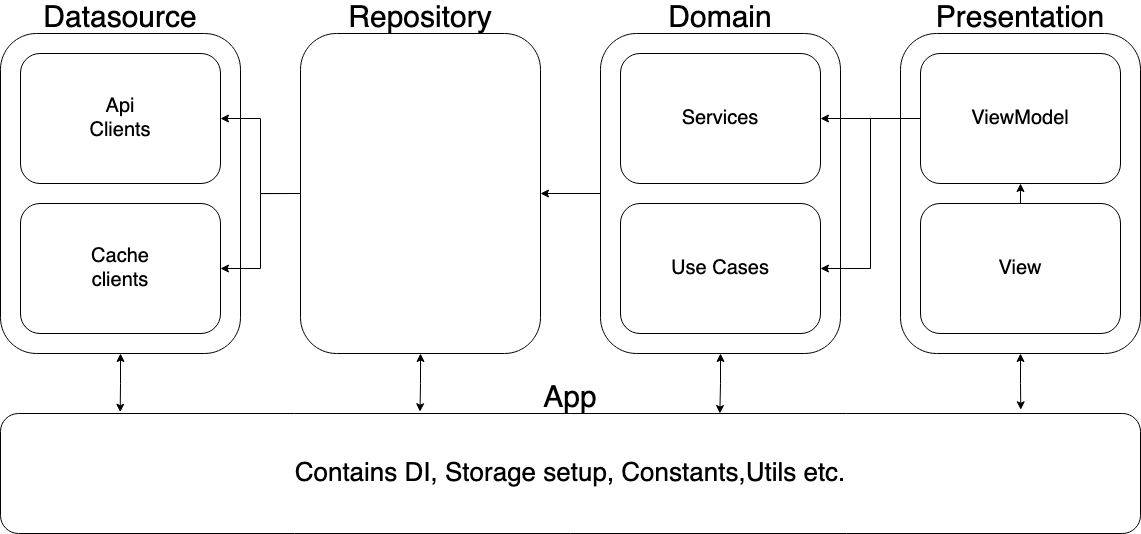

The diagram above was exported from draw.io. Its source (the exported page's mxGraphModel, read from the mxfile embedded in the PNG):
<mxGraphModel dx="1122" dy="1855" grid="1" gridSize="10" guides="1" tooltips="1" connect="1" arrows="1" fold="1" page="1" pageScale="1" pageWidth="850" pageHeight="1100" math="0" shadow="0">
  <root>
    <mxCell id="0" />
    <mxCell id="1" parent="0" />
    <mxCell id="6fA7t6Lyc5Ondk4mygC5-16" style="edgeStyle=orthogonalEdgeStyle;rounded=0;orthogonalLoop=1;jettySize=auto;html=1;exitX=0.5;exitY=1;exitDx=0;exitDy=0;entryX=0.105;entryY=-0.011;entryDx=0;entryDy=0;entryPerimeter=0;startArrow=classic;startFill=1;" parent="1" source="6fA7t6Lyc5Ondk4mygC5-1" target="6fA7t6Lyc5Ondk4mygC5-13" edge="1">
      <mxGeometry relative="1" as="geometry" />
    </mxCell>
    <mxCell id="6fA7t6Lyc5Ondk4mygC5-1" value="" style="rounded=1;whiteSpace=wrap;html=1;" parent="1" vertex="1">
      <mxGeometry x="120" y="-140" width="240" height="320" as="geometry" />
    </mxCell>
    <mxCell id="6fA7t6Lyc5Ondk4mygC5-3" value="" style="rounded=1;whiteSpace=wrap;html=1;" parent="1" vertex="1">
      <mxGeometry x="140" y="-120" width="200" height="130" as="geometry" />
    </mxCell>
    <mxCell id="6fA7t6Lyc5Ondk4mygC5-4" value="" style="rounded=1;whiteSpace=wrap;html=1;" parent="1" vertex="1">
      <mxGeometry x="140" y="30" width="200" height="130" as="geometry" />
    </mxCell>
    <mxCell id="6fA7t6Lyc5Ondk4mygC5-20" style="edgeStyle=orthogonalEdgeStyle;rounded=0;orthogonalLoop=1;jettySize=auto;html=1;exitX=0.5;exitY=1;exitDx=0;exitDy=0;entryX=0.368;entryY=-0.015;entryDx=0;entryDy=0;entryPerimeter=0;startArrow=classic;startFill=1;" parent="1" source="6fA7t6Lyc5Ondk4mygC5-6" target="6fA7t6Lyc5Ondk4mygC5-13" edge="1">
      <mxGeometry relative="1" as="geometry" />
    </mxCell>
    <mxCell id="6fA7t6Lyc5Ondk4mygC5-25" style="edgeStyle=orthogonalEdgeStyle;rounded=0;orthogonalLoop=1;jettySize=auto;html=1;exitX=0;exitY=0.5;exitDx=0;exitDy=0;entryX=1;entryY=0.5;entryDx=0;entryDy=0;" parent="1" source="6fA7t6Lyc5Ondk4mygC5-6" target="6fA7t6Lyc5Ondk4mygC5-3" edge="1">
      <mxGeometry relative="1" as="geometry" />
    </mxCell>
    <mxCell id="6fA7t6Lyc5Ondk4mygC5-26" style="edgeStyle=orthogonalEdgeStyle;rounded=0;orthogonalLoop=1;jettySize=auto;html=1;exitX=0;exitY=0.5;exitDx=0;exitDy=0;entryX=1;entryY=0.5;entryDx=0;entryDy=0;" parent="1" source="6fA7t6Lyc5Ondk4mygC5-6" target="6fA7t6Lyc5Ondk4mygC5-4" edge="1">
      <mxGeometry relative="1" as="geometry" />
    </mxCell>
    <mxCell id="6fA7t6Lyc5Ondk4mygC5-6" value="" style="rounded=1;whiteSpace=wrap;html=1;" parent="1" vertex="1">
      <mxGeometry x="420" y="-140" width="240" height="320" as="geometry" />
    </mxCell>
    <mxCell id="6fA7t6Lyc5Ondk4mygC5-21" style="edgeStyle=orthogonalEdgeStyle;rounded=0;orthogonalLoop=1;jettySize=auto;html=1;entryX=0.631;entryY=0;entryDx=0;entryDy=0;entryPerimeter=0;startArrow=classic;startFill=1;" parent="1" source="6fA7t6Lyc5Ondk4mygC5-7" target="6fA7t6Lyc5Ondk4mygC5-13" edge="1">
      <mxGeometry relative="1" as="geometry" />
    </mxCell>
    <mxCell id="6fA7t6Lyc5Ondk4mygC5-27" style="edgeStyle=orthogonalEdgeStyle;rounded=0;orthogonalLoop=1;jettySize=auto;html=1;exitX=0;exitY=0.5;exitDx=0;exitDy=0;entryX=1;entryY=0.5;entryDx=0;entryDy=0;" parent="1" source="6fA7t6Lyc5Ondk4mygC5-7" target="6fA7t6Lyc5Ondk4mygC5-6" edge="1">
      <mxGeometry relative="1" as="geometry" />
    </mxCell>
    <mxCell id="6fA7t6Lyc5Ondk4mygC5-7" value="" style="rounded=1;whiteSpace=wrap;html=1;" parent="1" vertex="1">
      <mxGeometry x="720" y="-140" width="240" height="320" as="geometry" />
    </mxCell>
    <mxCell id="6fA7t6Lyc5Ondk4mygC5-22" style="edgeStyle=orthogonalEdgeStyle;rounded=0;orthogonalLoop=1;jettySize=auto;html=1;exitX=0.5;exitY=1;exitDx=0;exitDy=0;entryX=0.895;entryY=-0.031;entryDx=0;entryDy=0;entryPerimeter=0;startArrow=classic;startFill=1;" parent="1" source="6fA7t6Lyc5Ondk4mygC5-8" target="6fA7t6Lyc5Ondk4mygC5-13" edge="1">
      <mxGeometry relative="1" as="geometry" />
    </mxCell>
    <mxCell id="6fA7t6Lyc5Ondk4mygC5-8" value="" style="rounded=1;whiteSpace=wrap;html=1;" parent="1" vertex="1">
      <mxGeometry x="1020" y="-140" width="240" height="320" as="geometry" />
    </mxCell>
    <mxCell id="6fA7t6Lyc5Ondk4mygC5-9" value="Datasource" style="text;html=1;strokeColor=none;fillColor=none;align=center;verticalAlign=middle;whiteSpace=wrap;rounded=0;fontSize=30;" parent="1" vertex="1">
      <mxGeometry x="210" y="-170" width="60" height="30" as="geometry" />
    </mxCell>
    <mxCell id="6fA7t6Lyc5Ondk4mygC5-10" value="Repository" style="text;html=1;strokeColor=none;fillColor=none;align=center;verticalAlign=middle;whiteSpace=wrap;rounded=0;fontSize=30;" parent="1" vertex="1">
      <mxGeometry x="510" y="-170" width="60" height="30" as="geometry" />
    </mxCell>
    <mxCell id="6fA7t6Lyc5Ondk4mygC5-11" value="&lt;div style=&quot;font-size: 30px;&quot;&gt;Domain&lt;/div&gt;" style="text;html=1;strokeColor=none;fillColor=none;align=center;verticalAlign=middle;whiteSpace=wrap;rounded=0;fontSize=30;" parent="1" vertex="1">
      <mxGeometry x="810" y="-170" width="60" height="30" as="geometry" />
    </mxCell>
    <mxCell id="6fA7t6Lyc5Ondk4mygC5-12" value="Presentation" style="text;html=1;strokeColor=none;fillColor=none;align=center;verticalAlign=middle;whiteSpace=wrap;rounded=0;fontSize=30;" parent="1" vertex="1">
      <mxGeometry x="1110" y="-170" width="60" height="30" as="geometry" />
    </mxCell>
    <mxCell id="6fA7t6Lyc5Ondk4mygC5-13" value="&lt;font style=&quot;font-size: 26px;&quot;&gt;Contains DI, Storage setup, Constants,Utils etc.&lt;/font&gt;" style="rounded=1;whiteSpace=wrap;html=1;fontSize=26;" parent="1" vertex="1">
      <mxGeometry x="120" y="240" width="1140" height="120" as="geometry" />
    </mxCell>
    <mxCell id="6fA7t6Lyc5Ondk4mygC5-14" value="&lt;div style=&quot;font-size: 30px;&quot;&gt;App&lt;/div&gt;" style="text;html=1;strokeColor=none;fillColor=none;align=center;verticalAlign=middle;whiteSpace=wrap;rounded=0;fontSize=30;" parent="1" vertex="1">
      <mxGeometry x="660" y="210" width="60" height="30" as="geometry" />
    </mxCell>
    <mxCell id="6fA7t6Lyc5Ondk4mygC5-23" value="Api Clients" style="text;html=1;strokeColor=none;fillColor=none;align=center;verticalAlign=middle;whiteSpace=wrap;rounded=0;fontSize=20;" parent="1" vertex="1">
      <mxGeometry x="210" y="-70" width="60" height="30" as="geometry" />
    </mxCell>
    <mxCell id="6fA7t6Lyc5Ondk4mygC5-24" value="Cache clients" style="text;html=1;strokeColor=none;fillColor=none;align=center;verticalAlign=middle;whiteSpace=wrap;rounded=0;fontSize=20;" parent="1" vertex="1">
      <mxGeometry x="190" y="80" width="100" height="30" as="geometry" />
    </mxCell>
    <mxCell id="6fA7t6Lyc5Ondk4mygC5-38" style="edgeStyle=orthogonalEdgeStyle;rounded=0;orthogonalLoop=1;jettySize=auto;html=1;exitX=0;exitY=0.5;exitDx=0;exitDy=0;entryX=1;entryY=0.5;entryDx=0;entryDy=0;" parent="1" source="6fA7t6Lyc5Ondk4mygC5-29" target="6fA7t6Lyc5Ondk4mygC5-36" edge="1">
      <mxGeometry relative="1" as="geometry" />
    </mxCell>
    <mxCell id="0pXOQmNgdDJ1o6Og3n1_-2" style="edgeStyle=orthogonalEdgeStyle;rounded=0;orthogonalLoop=1;jettySize=auto;html=1;entryX=1;entryY=0.5;entryDx=0;entryDy=0;" parent="1" source="6fA7t6Lyc5Ondk4mygC5-29" target="0pXOQmNgdDJ1o6Og3n1_-1" edge="1">
      <mxGeometry relative="1" as="geometry" />
    </mxCell>
    <mxCell id="6fA7t6Lyc5Ondk4mygC5-29" value="" style="rounded=1;whiteSpace=wrap;html=1;" parent="1" vertex="1">
      <mxGeometry x="1040" y="-120" width="200" height="130" as="geometry" />
    </mxCell>
    <mxCell id="6fA7t6Lyc5Ondk4mygC5-34" style="edgeStyle=orthogonalEdgeStyle;rounded=0;orthogonalLoop=1;jettySize=auto;html=1;exitX=0.5;exitY=0;exitDx=0;exitDy=0;entryX=0.5;entryY=1;entryDx=0;entryDy=0;" parent="1" source="6fA7t6Lyc5Ondk4mygC5-30" target="6fA7t6Lyc5Ondk4mygC5-29" edge="1">
      <mxGeometry relative="1" as="geometry" />
    </mxCell>
    <mxCell id="6fA7t6Lyc5Ondk4mygC5-30" value="" style="rounded=1;whiteSpace=wrap;html=1;" parent="1" vertex="1">
      <mxGeometry x="1040" y="30" width="200" height="130" as="geometry" />
    </mxCell>
    <mxCell id="6fA7t6Lyc5Ondk4mygC5-31" value="ViewModel" style="text;html=1;strokeColor=none;fillColor=none;align=center;verticalAlign=middle;whiteSpace=wrap;rounded=0;fontSize=20;" parent="1" vertex="1">
      <mxGeometry x="1110" y="-70" width="60" height="30" as="geometry" />
    </mxCell>
    <mxCell id="6fA7t6Lyc5Ondk4mygC5-32" value="View" style="text;html=1;strokeColor=none;fillColor=none;align=center;verticalAlign=middle;whiteSpace=wrap;rounded=0;fontSize=20;" parent="1" vertex="1">
      <mxGeometry x="1110" y="80" width="60" height="30" as="geometry" />
    </mxCell>
    <mxCell id="6fA7t6Lyc5Ondk4mygC5-36" value="Services" style="rounded=1;whiteSpace=wrap;html=1;fontSize=20;" parent="1" vertex="1">
      <mxGeometry x="740" y="-120" width="200" height="130" as="geometry" />
    </mxCell>
    <mxCell id="0pXOQmNgdDJ1o6Og3n1_-1" value="Use Cases" style="rounded=1;whiteSpace=wrap;html=1;fontSize=20;" parent="1" vertex="1">
      <mxGeometry x="740" y="30" width="200" height="130" as="geometry" />
    </mxCell>
  </root>
</mxGraphModel>